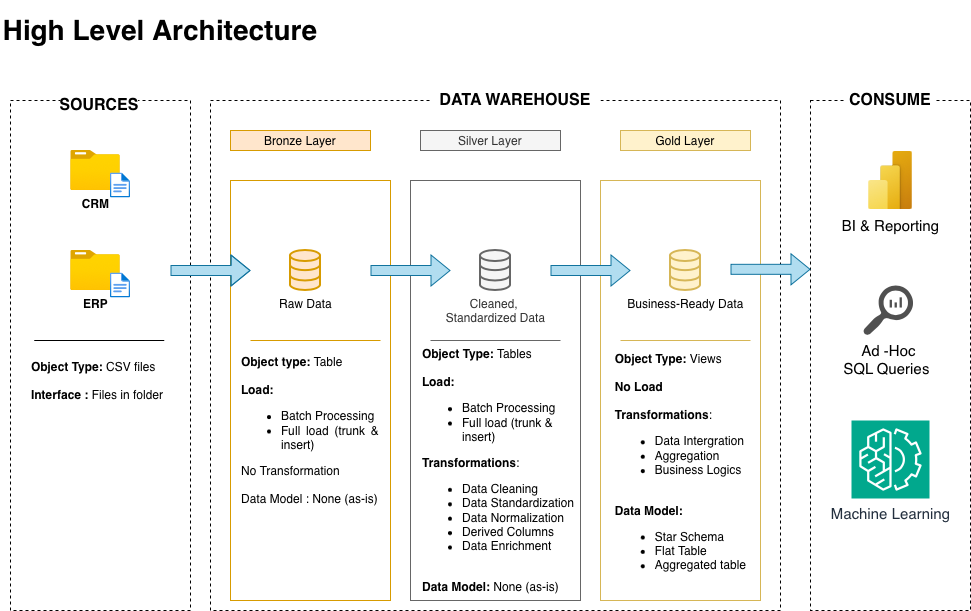

The diagram above was exported from draw.io. Its source (the exported page's mxGraphModel, read from the mxfile embedded in the PNG):
<mxGraphModel dx="1113" dy="767" grid="1" gridSize="10" guides="1" tooltips="1" connect="1" arrows="1" fold="1" page="1" pageScale="1" pageWidth="850" pageHeight="1100" math="0" shadow="0">
  <root>
    <mxCell id="0" />
    <mxCell id="1" parent="0" />
    <mxCell id="LMPR6DcJSJZI2RqU9Y9B-3" value="" style="rounded=0;whiteSpace=wrap;html=1;fillStyle=dots;dashed=1;" vertex="1" parent="1">
      <mxGeometry x="30" y="120" width="180" height="510" as="geometry" />
    </mxCell>
    <mxCell id="LMPR6DcJSJZI2RqU9Y9B-5" value="" style="rounded=0;whiteSpace=wrap;html=1;dashed=1;fillStyle=dots;" vertex="1" parent="1">
      <mxGeometry x="230" y="120" width="570" height="510" as="geometry" />
    </mxCell>
    <mxCell id="LMPR6DcJSJZI2RqU9Y9B-7" value="" style="rounded=0;whiteSpace=wrap;html=1;fillStyle=dots;dashed=1;" vertex="1" parent="1">
      <mxGeometry x="830" y="120" width="160" height="510" as="geometry" />
    </mxCell>
    <mxCell id="LMPR6DcJSJZI2RqU9Y9B-8" value="&lt;font style=&quot;font-size: 16px;&quot;&gt;&lt;b&gt;CONSUME&lt;/b&gt;&lt;/font&gt;" style="rounded=0;whiteSpace=wrap;html=1;strokeColor=none;" vertex="1" parent="1">
      <mxGeometry x="865" y="110" width="90" height="20" as="geometry" />
    </mxCell>
    <mxCell id="LMPR6DcJSJZI2RqU9Y9B-9" value="Bronze Layer" style="rounded=0;whiteSpace=wrap;html=1;fillColor=#ffe6cc;strokeColor=#d79b00;" vertex="1" parent="1">
      <mxGeometry x="250" y="150" width="140" height="20" as="geometry" />
    </mxCell>
    <mxCell id="LMPR6DcJSJZI2RqU9Y9B-10" value="&lt;span style=&quot;caret-color: rgba(0, 0, 0, 0); color: rgba(0, 0, 0, 0); font-family: monospace; font-size: 0px; text-align: start; white-space: nowrap;&quot;&gt;%3CmxGraphModel%3E%3Croot%3E%3CmxCell%20id%3D%220%22%2F%3E%3CmxCell%20id%3D%221%22%20parent%3D%220%22%2F%3E%3CmxCell%20id%3D%222%22%20value%3D%22%26lt%3Bb%26gt%3BObject%20Type%3A%26lt%3B%2Fb%26gt%3B%20CSV%20files%26lt%3Bdiv%26gt%3B%26lt%3Bbr%26gt%3B%26lt%3Bdiv%26gt%3B%26lt%3Bb%26gt%3BInterface%20%3A%26lt%3B%2Fb%26gt%3B%20Files%20in%20folder%26lt%3B%2Fdiv%26gt%3B%26lt%3B%2Fdiv%26gt%3B%22%20style%3D%22text%3Bhtml%3D1%3BwhiteSpace%3Dwrap%3BstrokeColor%3Dnone%3BfillColor%3Dnone%3Balign%3Dcenter%3BverticalAlign%3Dmiddle%3Brounded%3D0%3B%22%20vertex%3D%221%22%20parent%3D%221%22%3E%3CmxGeometry%20x%3D%22420%22%20y%3D%22420%22%20width%3D%22140%22%20height%3D%2250%22%20as%3D%22geometry%22%2F%3E%3C%2FmxCell%3E%3C%2Froot%3E%3C%2FmxGraphModel%3E&lt;/span&gt;" style="rounded=0;whiteSpace=wrap;html=1;fillColor=none;strokeColor=#d79b00;" vertex="1" parent="1">
      <mxGeometry x="250" y="200" width="160" height="420" as="geometry" />
    </mxCell>
    <mxCell id="LMPR6DcJSJZI2RqU9Y9B-11" value="Silver Layer" style="rounded=0;whiteSpace=wrap;html=1;fillColor=#f5f5f5;strokeColor=#666666;fontColor=#333333;" vertex="1" parent="1">
      <mxGeometry x="440" y="150" width="140" height="20" as="geometry" />
    </mxCell>
    <mxCell id="LMPR6DcJSJZI2RqU9Y9B-13" value="" style="rounded=0;whiteSpace=wrap;html=1;fillColor=none;strokeColor=#666666;fontColor=#333333;" vertex="1" parent="1">
      <mxGeometry x="430" y="200" width="170" height="420" as="geometry" />
    </mxCell>
    <mxCell id="LMPR6DcJSJZI2RqU9Y9B-14" value="Gold Layer" style="rounded=0;whiteSpace=wrap;html=1;fillColor=#fff2cc;strokeColor=#d6b656;" vertex="1" parent="1">
      <mxGeometry x="640" y="150" width="130" height="20" as="geometry" />
    </mxCell>
    <mxCell id="LMPR6DcJSJZI2RqU9Y9B-15" value="" style="rounded=0;whiteSpace=wrap;html=1;fillColor=none;strokeColor=#d6b656;" vertex="1" parent="1">
      <mxGeometry x="620" y="200" width="160" height="420" as="geometry" />
    </mxCell>
    <mxCell id="LMPR6DcJSJZI2RqU9Y9B-17" value="&lt;b&gt;CRM&lt;/b&gt;" style="image;aspect=fixed;html=1;points=[];align=center;fontSize=12;image=img/lib/azure2/general/Folder_Blank.svg;" vertex="1" parent="1">
      <mxGeometry x="90" y="170" width="50" height="40" as="geometry" />
    </mxCell>
    <mxCell id="LMPR6DcJSJZI2RqU9Y9B-18" value="" style="image;aspect=fixed;html=1;points=[];align=center;fontSize=12;image=img/lib/azure2/general/File.svg;" vertex="1" parent="1">
      <mxGeometry x="130" y="190" width="20" height="30" as="geometry" />
    </mxCell>
    <mxCell id="LMPR6DcJSJZI2RqU9Y9B-19" value="&lt;b&gt;ERP&lt;/b&gt;" style="image;aspect=fixed;html=1;points=[];align=center;fontSize=12;image=img/lib/azure2/general/Folder_Blank.svg;" vertex="1" parent="1">
      <mxGeometry x="90" y="270" width="50" height="40" as="geometry" />
    </mxCell>
    <mxCell id="LMPR6DcJSJZI2RqU9Y9B-23" value="" style="image;aspect=fixed;html=1;points=[];align=center;fontSize=12;image=img/lib/azure2/general/File.svg;" vertex="1" parent="1">
      <mxGeometry x="130" y="290" width="20" height="30" as="geometry" />
    </mxCell>
    <mxCell id="LMPR6DcJSJZI2RqU9Y9B-29" value="&lt;b&gt;Object Type:&lt;/b&gt; CSV files&lt;div&gt;&lt;br&gt;&lt;div&gt;&lt;b&gt;Interface :&lt;/b&gt; Files in folder&lt;/div&gt;&lt;/div&gt;" style="text;html=1;whiteSpace=wrap;strokeColor=none;fillColor=none;align=left;verticalAlign=middle;rounded=0;" vertex="1" parent="1">
      <mxGeometry x="48.75" y="375" width="140" height="50" as="geometry" />
    </mxCell>
    <mxCell id="LMPR6DcJSJZI2RqU9Y9B-30" value="Raw Data" style="html=1;verticalLabelPosition=bottom;align=center;labelBackgroundColor=#ffffff;verticalAlign=top;strokeWidth=2;strokeColor=#d79b00;shadow=0;dashed=0;shape=mxgraph.ios7.icons.data;fillColor=#ffe6cc;" vertex="1" parent="1">
      <mxGeometry x="310" y="270" width="30" height="40" as="geometry" />
    </mxCell>
    <mxCell id="LMPR6DcJSJZI2RqU9Y9B-31" value="Cleaned,&amp;nbsp;&lt;div&gt;Standardized Data&lt;/div&gt;" style="html=1;verticalLabelPosition=bottom;align=center;labelBackgroundColor=#ffffff;verticalAlign=top;strokeWidth=2;strokeColor=#666666;shadow=0;dashed=0;shape=mxgraph.ios7.icons.data;fillColor=#f5f5f5;fontColor=#333333;" vertex="1" parent="1">
      <mxGeometry x="500" y="270" width="30" height="40" as="geometry" />
    </mxCell>
    <mxCell id="LMPR6DcJSJZI2RqU9Y9B-32" value="Business-Ready Data" style="html=1;verticalLabelPosition=bottom;align=center;labelBackgroundColor=#ffffff;verticalAlign=top;strokeWidth=2;strokeColor=#d6b656;shadow=0;dashed=0;shape=mxgraph.ios7.icons.data;fillColor=#fff2cc;" vertex="1" parent="1">
      <mxGeometry x="690" y="270" width="30" height="40" as="geometry" />
    </mxCell>
    <mxCell id="LMPR6DcJSJZI2RqU9Y9B-33" value="" style="shape=flexArrow;endArrow=classic;html=1;rounded=0;fillColor=#b1ddf0;strokeColor=#10739e;" edge="1" parent="1">
      <mxGeometry width="50" height="50" relative="1" as="geometry">
        <mxPoint x="190" y="290" as="sourcePoint" />
        <mxPoint x="270" y="290" as="targetPoint" />
        <Array as="points">
          <mxPoint x="220" y="290" />
        </Array>
      </mxGeometry>
    </mxCell>
    <mxCell id="LMPR6DcJSJZI2RqU9Y9B-34" value="" style="shape=flexArrow;endArrow=classic;html=1;rounded=0;fillColor=#b1ddf0;strokeColor=#10739e;" edge="1" parent="1">
      <mxGeometry width="50" height="50" relative="1" as="geometry">
        <mxPoint x="390" y="290.00000000000006" as="sourcePoint" />
        <mxPoint x="470" y="290.00000000000006" as="targetPoint" />
      </mxGeometry>
    </mxCell>
    <mxCell id="LMPR6DcJSJZI2RqU9Y9B-36" value="" style="shape=flexArrow;endArrow=classic;html=1;rounded=0;fillColor=#b1ddf0;strokeColor=#10739e;" edge="1" parent="1">
      <mxGeometry width="50" height="50" relative="1" as="geometry">
        <mxPoint x="570" y="290.00000000000006" as="sourcePoint" />
        <mxPoint x="650" y="290.00000000000006" as="targetPoint" />
      </mxGeometry>
    </mxCell>
    <mxCell id="LMPR6DcJSJZI2RqU9Y9B-37" value="" style="shape=flexArrow;endArrow=classic;html=1;rounded=0;fillColor=#b1ddf0;strokeColor=#10739e;" edge="1" parent="1">
      <mxGeometry width="50" height="50" relative="1" as="geometry">
        <mxPoint x="750" y="288.82" as="sourcePoint" />
        <mxPoint x="830" y="288.82" as="targetPoint" />
      </mxGeometry>
    </mxCell>
    <mxCell id="LMPR6DcJSJZI2RqU9Y9B-42" value="&lt;div style=&quot;&quot;&gt;&lt;b&gt;Object Type:&lt;/b&gt;&amp;nbsp;Tables&lt;/div&gt;&lt;div&gt;&lt;br&gt;&lt;div&gt;&lt;div style=&quot;&quot;&gt;&lt;b&gt;Load:&amp;nbsp;&lt;/b&gt;&lt;/div&gt;&lt;div&gt;&lt;ul&gt;&lt;li style=&quot;&quot;&gt;Batch Processing&lt;br&gt;&lt;/li&gt;&lt;li style=&quot;&quot;&gt;Full load (trunk &amp;amp; insert)&lt;/li&gt;&lt;/ul&gt;&lt;div style=&quot;&quot;&gt;&lt;span style=&quot;&quot;&gt;&lt;b&gt;Transformations&lt;/b&gt;:&amp;nbsp;&lt;/span&gt;&lt;br&gt;&lt;/div&gt;&lt;/div&gt;&lt;/div&gt;&lt;/div&gt;&lt;div style=&quot;&quot;&gt;&lt;ul&gt;&lt;li&gt;&lt;span style=&quot;&quot;&gt;Data Cleaning&lt;/span&gt;&lt;br&gt;&lt;/li&gt;&lt;li&gt;&lt;span style=&quot;&quot;&gt;Data&amp;nbsp;&lt;/span&gt;Standardization&amp;nbsp;&lt;br&gt;&lt;/li&gt;&lt;li&gt;Data Normalization&lt;br&gt;&lt;/li&gt;&lt;li&gt;Derived Columns&lt;br&gt;&lt;/li&gt;&lt;li&gt;Data Enrichment&lt;br&gt;&lt;/li&gt;&lt;/ul&gt;&lt;/div&gt;&lt;div style=&quot;&quot;&gt;&lt;br&gt;&lt;/div&gt;&lt;div style=&quot;&quot;&gt;&lt;b&gt;Data Model:&lt;/b&gt; None (as-is)&lt;/div&gt;" style="text;html=1;whiteSpace=wrap;strokeColor=none;fillColor=none;align=left;verticalAlign=middle;rounded=0;" vertex="1" parent="1">
      <mxGeometry x="440" y="365" width="160" height="250" as="geometry" />
    </mxCell>
    <mxCell id="LMPR6DcJSJZI2RqU9Y9B-43" value="&lt;div style=&quot;text-align: left;&quot;&gt;&lt;b&gt;Object Type:&lt;/b&gt;&amp;nbsp;Views&lt;/div&gt;&lt;div&gt;&lt;div style=&quot;text-align: left;&quot;&gt;&lt;br&gt;&lt;/div&gt;&lt;div style=&quot;text-align: left;&quot;&gt;&lt;b&gt;No Load&lt;/b&gt;&lt;/div&gt;&lt;/div&gt;&lt;div style=&quot;text-align: left;&quot;&gt;&lt;b&gt;&lt;br&gt;&lt;/b&gt;&lt;/div&gt;&lt;div&gt;&lt;div style=&quot;text-align: left;&quot;&gt;&lt;b&gt;Transformations&lt;/b&gt;:&amp;nbsp;&lt;br&gt;&lt;/div&gt;&lt;div&gt;&lt;ul style=&quot;&quot;&gt;&lt;/ul&gt;&lt;/div&gt;&lt;/div&gt;&lt;div style=&quot;text-align: left;&quot;&gt;&lt;ul&gt;&lt;li&gt;Data Intergration&lt;br&gt;&lt;/li&gt;&lt;li&gt;Aggregation&amp;nbsp;&lt;br&gt;&lt;/li&gt;&lt;li&gt;Business Logics&lt;br&gt;&lt;/li&gt;&lt;/ul&gt;&lt;/div&gt;&lt;div style=&quot;text-align: left;&quot;&gt;&lt;b&gt;&lt;br&gt;&lt;/b&gt;&lt;/div&gt;&lt;div style=&quot;text-align: left;&quot;&gt;&lt;b&gt;Data Model:&lt;/b&gt;&lt;/div&gt;&lt;div style=&quot;text-align: left;&quot;&gt;&lt;ul&gt;&lt;li&gt;Star Schema&lt;br&gt;&lt;/li&gt;&lt;li&gt;Flat Table&lt;br&gt;&lt;/li&gt;&lt;li&gt;Aggregated table&lt;br&gt;&lt;/li&gt;&lt;/ul&gt;&lt;/div&gt;&lt;div&gt;&lt;b&gt;&lt;br&gt;&lt;/b&gt;&lt;/div&gt;" style="text;html=1;whiteSpace=wrap;strokeColor=none;fillColor=none;align=center;verticalAlign=middle;rounded=0;" vertex="1" parent="1">
      <mxGeometry x="622.5" y="375" width="155" height="240" as="geometry" />
    </mxCell>
    <mxCell id="LMPR6DcJSJZI2RqU9Y9B-49" value="&lt;div style=&quot;text-align: left;&quot;&gt;&lt;b&gt;Object type:&lt;/b&gt; Table&lt;/div&gt;&lt;div style=&quot;text-align: left;&quot;&gt;&lt;br&gt;&lt;/div&gt;&lt;div style=&quot;text-align: left;&quot;&gt;&lt;b&gt;Load:&amp;nbsp;&lt;/b&gt;&lt;/div&gt;&lt;div&gt;&lt;ul&gt;&lt;li style=&quot;text-align: justify;&quot;&gt;Batch Processing&lt;br&gt;&lt;/li&gt;&lt;li style=&quot;text-align: justify;&quot;&gt;Full load (trunk &amp;amp; insert)&lt;/li&gt;&lt;/ul&gt;&lt;span style=&quot;&quot;&gt;&lt;div style=&quot;text-align: left;&quot;&gt;No Transformation&lt;/div&gt;&lt;div style=&quot;text-align: left;&quot;&gt;&lt;br&gt;&lt;/div&gt;&lt;div style=&quot;text-align: left;&quot;&gt;Data Model : None (as-is)&lt;/div&gt;&lt;/span&gt;&lt;/div&gt;" style="text;html=1;whiteSpace=wrap;strokeColor=none;fillColor=none;align=center;verticalAlign=middle;rounded=0;" vertex="1" parent="1">
      <mxGeometry x="260" y="390" width="140" height="120" as="geometry" />
    </mxCell>
    <mxCell id="LMPR6DcJSJZI2RqU9Y9B-51" value="" style="line;strokeWidth=1;rotatable=0;dashed=0;labelPosition=right;align=left;verticalAlign=middle;spacingTop=0;spacingLeft=6;points=[];portConstraint=eastwest;" vertex="1" parent="1">
      <mxGeometry x="53.75" y="355" width="130" height="10" as="geometry" />
    </mxCell>
    <mxCell id="LMPR6DcJSJZI2RqU9Y9B-61" value="" style="line;strokeWidth=1;rotatable=0;dashed=0;labelPosition=right;align=left;verticalAlign=middle;spacingTop=0;spacingLeft=6;points=[];portConstraint=eastwest;fillColor=#ffe6cc;strokeColor=#d79b00;" vertex="1" parent="1">
      <mxGeometry x="270" y="355" width="130" height="10" as="geometry" />
    </mxCell>
    <mxCell id="LMPR6DcJSJZI2RqU9Y9B-64" value="" style="line;strokeWidth=1;rotatable=0;dashed=0;labelPosition=right;align=left;verticalAlign=middle;spacingTop=0;spacingLeft=6;points=[];portConstraint=eastwest;fillColor=#f5f5f5;fontColor=#333333;strokeColor=#666666;" vertex="1" parent="1">
      <mxGeometry x="450" y="355" width="130" height="10" as="geometry" />
    </mxCell>
    <mxCell id="LMPR6DcJSJZI2RqU9Y9B-65" value="" style="line;strokeWidth=1;rotatable=0;dashed=0;labelPosition=right;align=left;verticalAlign=middle;spacingTop=0;spacingLeft=6;points=[];portConstraint=eastwest;fillColor=#fff2cc;strokeColor=#d6b656;" vertex="1" parent="1">
      <mxGeometry x="640" y="355" width="130" height="10" as="geometry" />
    </mxCell>
    <mxCell id="LMPR6DcJSJZI2RqU9Y9B-2" value="&lt;b&gt;&lt;font style=&quot;font-size: 28px;&quot;&gt;High Level Architecture&lt;/font&gt;&lt;/b&gt;" style="rounded=0;whiteSpace=wrap;html=1;fillColor=none;strokeColor=none;" vertex="1" parent="1">
      <mxGeometry x="20" y="20" width="320" height="60" as="geometry" />
    </mxCell>
    <mxCell id="LMPR6DcJSJZI2RqU9Y9B-4" value="&lt;font style=&quot;font-size: 16px;&quot;&gt;&lt;b&gt;SOURCES&lt;/b&gt;&lt;/font&gt;" style="rounded=0;whiteSpace=wrap;html=1;strokeColor=none;" vertex="1" parent="1">
      <mxGeometry x="80.00000000000001" y="110" width="77.5" height="30" as="geometry" />
    </mxCell>
    <mxCell id="LMPR6DcJSJZI2RqU9Y9B-6" value="&lt;font style=&quot;font-size: 16px;&quot;&gt;&lt;b&gt;DATA WAREHOUSE&lt;/b&gt;&lt;/font&gt;" style="rounded=0;whiteSpace=wrap;html=1;strokeColor=none;" vertex="1" parent="1">
      <mxGeometry x="450" y="100" width="170" height="40" as="geometry" />
    </mxCell>
    <mxCell id="LMPR6DcJSJZI2RqU9Y9B-67" value="&lt;font style=&quot;font-size: 15px;&quot;&gt;Ad -Hoc&lt;/font&gt;&lt;div&gt;&lt;font style=&quot;font-size: 15px;&quot;&gt;SQL Queries&amp;nbsp;&lt;/font&gt;&lt;/div&gt;" style="sketch=0;pointerEvents=1;shadow=0;dashed=0;html=1;strokeColor=none;labelPosition=center;verticalLabelPosition=bottom;verticalAlign=top;align=center;fillColor=#505050;shape=mxgraph.mscae.oms.log_search" vertex="1" parent="1">
      <mxGeometry x="882.5" y="305" width="50" height="50" as="geometry" />
    </mxCell>
    <mxCell id="LMPR6DcJSJZI2RqU9Y9B-76" value="&lt;font style=&quot;font-size: 15px;&quot;&gt;Machine Learning&lt;/font&gt;" style="sketch=0;points=[[0,0,0],[0.25,0,0],[0.5,0,0],[0.75,0,0],[1,0,0],[0,1,0],[0.25,1,0],[0.5,1,0],[0.75,1,0],[1,1,0],[0,0.25,0],[0,0.5,0],[0,0.75,0],[1,0.25,0],[1,0.5,0],[1,0.75,0]];outlineConnect=0;fontColor=#232F3E;fillColor=#01A88D;strokeColor=#ffffff;dashed=0;verticalLabelPosition=bottom;verticalAlign=top;align=center;html=1;fontSize=12;fontStyle=0;aspect=fixed;shape=mxgraph.aws4.resourceIcon;resIcon=mxgraph.aws4.machine_learning;" vertex="1" parent="1">
      <mxGeometry x="871" y="440" width="78" height="78" as="geometry" />
    </mxCell>
    <mxCell id="LMPR6DcJSJZI2RqU9Y9B-77" value="&lt;font style=&quot;font-size: 15px;&quot;&gt;BI &amp;amp; Reporting&lt;/font&gt;" style="image;aspect=fixed;html=1;points=[];align=center;fontSize=12;image=img/lib/azure2/power_platform/PowerBI.svg;" vertex="1" parent="1">
      <mxGeometry x="887.5" y="170" width="45" height="60" as="geometry" />
    </mxCell>
  </root>
</mxGraphModel>